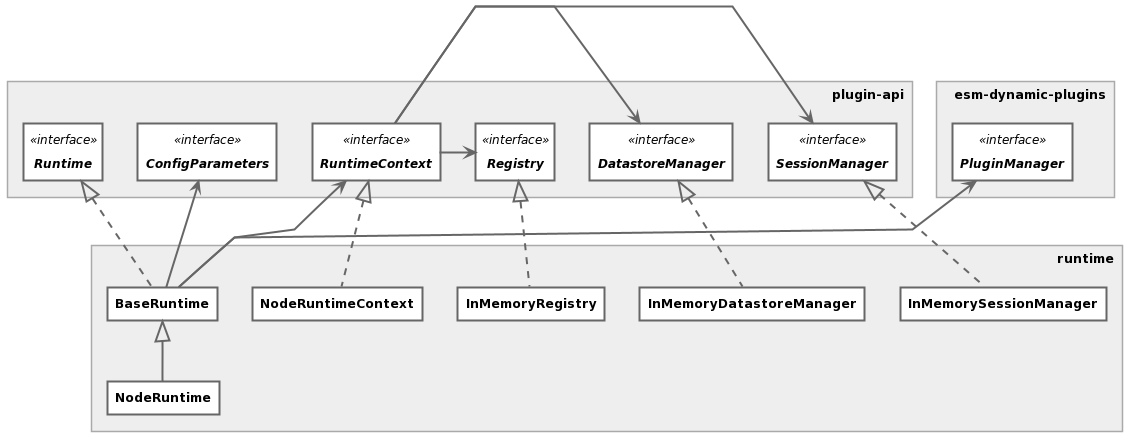

The diagram above was rendered by PlantUML. Its source (embedded in the PNG):
@startuml
skinparam {
    shadowing false
    CircledCharacterFontSize 8
    ClassBackgroundColor #FFF
    ClassArrowColor #666
    ClassBorderColor #666
    PackageBorderColor #AAA
    ClassBorderThickness 2
    PackageBackgroundColor #EEE
    PackageTitleAlignment right
    PackageFontSize 12
    ClassFontStyle bold
    ClassFontSize 12
    ArrowFontSize 12
    ArrowThickness 2
    Padding 5
    linetype polyline
}

hide empty members
hide circle

together {
package esm-dynamic-plugins <<Rectangle>> {
    interface PluginManager <<interface>>
}

package plugin-api <<Rectangle>> {
    interface Registry <<interface>>
    interface DatastoreManager <<interface>>
    interface SessionManager <<interface>>
    interface RuntimeContext <<interface>>
    interface ConfigParameters <<interface>>
    interface Runtime <<interface>>
}
}
package runtime <<Rectangle>> {
    class BaseRuntime
    class NodeRuntime
    class InMemoryRegistry
    class InMemorySessionManager
    class InMemoryDatastoreManager
    class NodeRuntimeContext
}

RuntimeContext -right-> SessionManager
RuntimeContext -right-> DatastoreManager
RuntimeContext -right-> Registry

Runtime <|.. BaseRuntime
BaseRuntime <|-- NodeRuntime
BaseRuntime --> ConfigParameters
BaseRuntime --> RuntimeContext
BaseRuntime -left-> PluginManager

RuntimeContext <|.. NodeRuntimeContext

Registry <|.. InMemoryRegistry
DatastoreManager <|.. InMemoryDatastoreManager
SessionManager <|.. InMemorySessionManager
@enduml